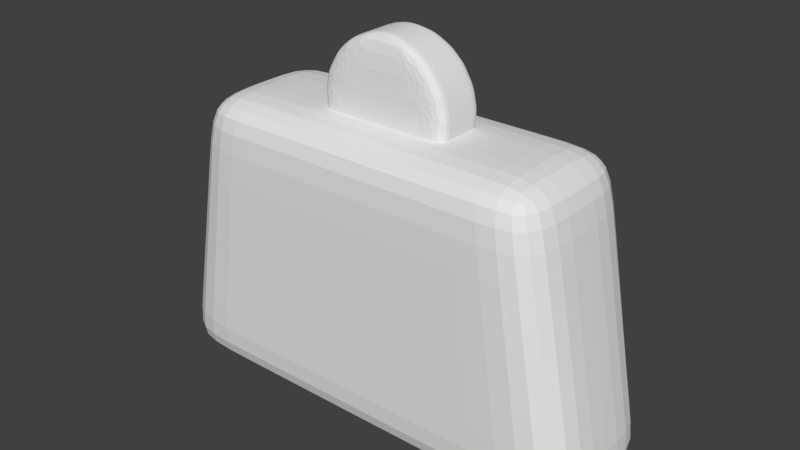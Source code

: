 # Source: weight.blend  (saved by Blender 2.79.0; exported with 4.5.12 LTS)
import bpy
from mathutils import Matrix  # noqa: F401  (used for matrix-valued properties, if any)

bpy.ops.wm.read_factory_settings(use_empty=True)
scene = bpy.context.scene
scene.name = 'Scene'

# ---- collections
col_collection_1 = bpy.data.collections.new('Collection 1'); scene.collection.children.link(col_collection_1)

# ---- materials (node trees are filled in below, after node groups)
mat_material = bpy.data.materials.new('Material')
mat_material.alpha_threshold = 0.0
mat_material.use_transparent_shadow = False
mat_material.roughness = 0.5
mat_material.line_color = (0.0, 0.0, 0.0, 1.0)

# ---- material node trees

# ---- world
world_world = bpy.data.worlds.new('World'); scene.world = world_world
world_world.color = (0.05088, 0.05088, 0.05088)
world_world.use_sun_shadow = False
world_world.sun_shadow_jitter_overblur = 0.0
world_world.cycles.sampling_method = 'MANUAL'

# ---- meshes
me_cube_001 = bpy.data.meshes.new('Cube.001')
me_cube_001.from_pydata([(8.941e-08, -5.345e-07, 1.159), (0.2283, -4.323e-07, 0.7549), (0.1956, -4.916e-07, 1.064), (0.1476, -5.125e-07, 1.106), (0.2618, -4.613e-07, 0.9025), (0.2515, -4.462e-07, 0.8217), (0.2443, -4.767e-07, 0.9863), (0.08724, -5.24e-07, 1.138), (8.941e-08, -0.1084, 1.159), (0.08724, -0.1084, 1.138), (0.2283, -0.1084, 0.7549), (0.2443, -0.1084, 0.9863), (0.1956, -0.1084, 1.064), (0.1476, -0.1084, 1.106), (0.2515, -0.1084, 0.8217), (0.2618, -0.1084, 0.9025), (-2.98e-08, -0.1084, 0.7554), (0.0, -4.323e-07, 0.7549), (0.08724, -0.05141, 1.138), (8.941e-08, -0.05141, 1.159), (0.2283, -0.05141, 0.7549), (0.2515, -0.05141, 0.8217), (0.2443, -0.05141, 0.9863), (0.1956, -0.05141, 1.064), (0.2618, -0.05141, 0.9025), (0.1476, -0.05141, 1.106), (-1.414e-08, -0.05141, 0.7551)], [], [(8, 16, 10, 14, 15, 11, 12, 13, 9), (19, 8, 9, 18), (21, 14, 10, 20), (23, 12, 11, 22), (22, 11, 15, 24), (25, 13, 12, 23), (18, 9, 13, 25), (24, 15, 14, 21), (26, 20, 10, 16), (17, 1, 20, 26), (4, 24, 21, 5), (7, 18, 25, 3), (3, 25, 23, 2), (6, 22, 24, 4), (2, 23, 22, 6), (5, 21, 20, 1), (0, 19, 18, 7)])
_uv = me_cube_001.uv_layers.new(name='UVMap')
_uv.uv.foreach_set('vector', [0.547, 0.0, 0.547, 0.8771, 0.06998, 0.8782, 0.02141, 0.7329, 0.0, 0.5574, 0.03654, 0.3754, 0.1383, 0.2065, 0.2385, 0.1146, 0.3647, 0.04505, 0.6661, 0.6502, 0.547, 0.6502, 0.547, 0.4692, 0.6661, 0.4692, 0.881, 0.3548, 1.0, 0.3548, 1.0, 0.5039, 0.881, 0.5039, 0.6661, 0.1837, 0.547, 0.1837, 0.547, 1.619e-08, 0.6661, 1.619e-08, 0.881, 0.0, 1.0, 0.0, 1.0, 0.1781, 0.881, 0.1781, 0.6661, 0.3219, 0.547, 0.3219, 0.547, 0.1837, 0.6661, 0.1837, 0.6661, 0.4692, 0.547, 0.4692, 0.547, 0.3219, 0.6661, 0.3219, 0.881, 0.1781, 1.0, 0.1781, 1.0, 0.3548, 0.881, 0.3548, 0.8926, 0.5039, 0.8926, 1.0, 0.7735, 1.0, 0.7735, 0.5039, 1.0, 0.5039, 1.0, 1.0, 0.8926, 1.0, 0.8926, 0.5039, 0.7735, 0.1781, 0.881, 0.1781, 0.881, 0.3548, 0.7735, 0.3548, 0.7735, 0.4692, 0.6661, 0.4692, 0.6661, 0.3219, 0.7735, 0.3219, 0.7735, 0.3219, 0.6661, 0.3219, 0.6661, 0.1837, 0.7735, 0.1837, 0.7735, 0.0, 0.881, 0.0, 0.881, 0.1781, 0.7735, 0.1781, 0.7735, 0.1837, 0.6661, 0.1837, 0.6661, 1.619e-08, 0.7735, 0.0, 0.7735, 0.3548, 0.881, 0.3548, 0.881, 0.5039, 0.7735, 0.5039, 0.7735, 0.6502, 0.6661, 0.6502, 0.6661, 0.4692, 0.7735, 0.4692])
me_cube_001.materials.append(mat_material)
me_cube_001.use_remesh_preserve_volume = False
me_cube_001.use_remesh_preserve_attributes = False
me_cube_001.use_mirror_vertex_groups = False
me_cube_001.update()
me_cube = bpy.data.meshes.new('Cube')
me_cube.from_pydata([(0.6952, -2.968e-07, 1.059), (0.912, 2.374e-07, -0.06335), (-1.49e-07, -6.159e-08, -0.06529), (-1.49e-07, -0.2855, -0.06529), (0.912, -0.2855, -0.06335), (0.6952, -0.2855, 1.059), (0.0, -0.2855, 1.059), (0.0, 0.0, 1.059), (0.7346, -1.997e-07, 0.8547), (0.7346, -0.2855, 0.8547), (-2.708e-08, -0.2855, 0.8548), (0.8779, 1.534e-07, 0.113), (0.8779, -0.2855, 0.113), (-1.256e-07, -0.2855, 0.1114), (0.4611, -0.2855, 1.059), (0.6048, 1.367e-07, -0.06401), (0.6048, -0.2855, -0.06401), (0.4611, -1.968e-07, 1.059), (0.4872, -0.2855, 0.8547), (0.5822, -0.2855, 0.1124)], [], [(11, 12, 4, 1), (18, 9, 5, 14), (15, 16, 3, 2), (17, 14, 5, 0), (19, 12, 9, 18), (0, 5, 9, 8), (16, 4, 12, 19), (8, 9, 12, 11), (3, 16, 19, 13), (13, 19, 18, 10), (7, 6, 14, 17), (1, 4, 16, 15), (10, 18, 14, 6)])
_uv = me_cube.uv_layers.new(name='UVMap')
_uv.uv.foreach_set('vector', [0.8075, 0.1117, 0.6149, 0.1117, 0.6149, 1.113e-07, 0.8075, 0.0, 0.2864, 0.1272, 0.1196, 0.1272, 0.1461, 0.0003071, 0.304, 0.0002037, 1.0, 0.3763, 0.8075, 0.3763, 0.8075, 0.0, 1.0, 3.144e-08, 0.8075, 0.8543, 1.0, 0.8543, 1.0, 1.0, 0.8075, 1.0, 0.2223, 0.589, 0.02297, 0.5887, 0.1196, 0.1272, 0.2864, 0.1272, 0.8075, 0.711, 0.6149, 0.711, 0.6149, 0.5818, 0.8075, 0.5818, 0.2071, 0.6988, 0.0, 0.6984, 0.02297, 0.5887, 0.2223, 0.589, 0.8075, 0.5818, 0.6149, 0.5818, 0.6149, 0.1117, 0.8075, 0.1117, 0.6149, 0.6996, 0.2071, 0.6988, 0.2223, 0.589, 0.6149, 0.5897, 0.6149, 0.5897, 0.2223, 0.589, 0.2864, 0.1272, 0.6149, 0.1271, 0.8075, 0.5674, 1.0, 0.5674, 1.0, 0.8543, 0.8075, 0.8543, 1.0, 0.5674, 0.8075, 0.5674, 0.8075, 0.3763, 1.0, 0.3763, 0.6149, 0.1271, 0.2864, 0.1272, 0.304, 0.0002037, 0.6149, 0.0])
me_cube.materials.append(mat_material)
me_cube.use_remesh_preserve_volume = False
me_cube.use_remesh_preserve_attributes = False
me_cube.use_mirror_vertex_groups = False
me_cube.update()

# ---- objects
ob_cube_001 = bpy.data.objects.new('Cube.001', me_cube_001)
ob_cube = bpy.data.objects.new('Cube', me_cube)

# ---- transforms, parenting, visibility, modifiers, constraints
ob_cube_001.location = (0.0, 0.0, 0.2763)
ob_cube_001.lock_rotations_4d = False
ob_cube_001.empty_display_type = 'ARROWS'
ob_cube_001.lineart.crease_threshold = 0.0
_m = ob_cube_001.modifiers.new('Mirror', 'MIRROR')
_m.use_axis = (True, True, False)
_m = ob_cube_001.modifiers.new('EdgeSplit', 'EDGE_SPLIT')
_m.use_edge_angle = False
_m = ob_cube_001.modifiers.new('Subsurf', 'SUBSURF')
_m.uv_smooth = 'PRESERVE_CORNERS'
_m.quality = 2
_m.levels = 2
_m.show_only_control_edges = False
ob_cube.location = (0.0, 0.0, 0.06497)
ob_cube.lock_rotations_4d = False
ob_cube.empty_display_type = 'ARROWS'
ob_cube.lineart.crease_threshold = 0.0
_m = ob_cube.modifiers.new('Mirror', 'MIRROR')
_m.use_axis = (True, True, False)
_m = ob_cube.modifiers.new('EdgeSplit', 'EDGE_SPLIT')
_m.use_edge_angle = False
_m = ob_cube.modifiers.new('Subsurf', 'SUBSURF')
_m.uv_smooth = 'PRESERVE_CORNERS'
_m.quality = 2
_m.levels = 2
_m.show_only_control_edges = False

# ---- collection membership
col_collection_1.objects.link(ob_cube_001)
col_collection_1.objects.link(ob_cube)

# ---- scene / render settings (as saved in the file)
scene.frame_start = 1; scene.frame_end = 250; scene.frame_set(1)
scene.render.engine = 'BLENDER_EEVEE_NEXT'
scene.render.resolution_percentage = 50
scene.render.dither_intensity = 0.0
scene.cycles.use_denoising = False
scene.cycles.samples = 128
scene.cycles.sampling_pattern = 'TABULATED_SOBOL'
scene.cycles.use_adaptive_sampling = False
scene.cycles.use_light_tree = False
scene.cycles.blur_glossy = 0.0
scene.cycles.sample_clamp_indirect = 0.0
scene.view_settings.view_transform = 'Standard'
bpy.context.view_layer.update()

# ---- added for rendering (the .blend has no active camera and no usable light): camera, sun
cam_auto = bpy.data.cameras.new('AutoCamera')
cam_auto.lens = 50.0
cam_auto.sensor_width = 36.0
cam_auto.clip_end = 1000.0
ob_auto_camera = bpy.data.objects.new('AutoCamera', cam_auto)
scene.collection.objects.link(ob_auto_camera)
ob_auto_camera.location = (2.21161, -2.65393, 2.48678)
ob_auto_camera.rotation_euler = (1.09748, -7.21219e-08, 0.694738)
scene.camera = ob_auto_camera
light_auto_sun = bpy.data.lights.new('AutoSun', 'SUN')
light_auto_sun.energy = 3.0
light_auto_sun.angle = 0.0523599
ob_auto_sun = bpy.data.objects.new('AutoSun', light_auto_sun)
scene.collection.objects.link(ob_auto_sun)
ob_auto_sun.rotation_euler = (0.872665, 0.174533, 0.523599)
bpy.context.view_layer.update()
